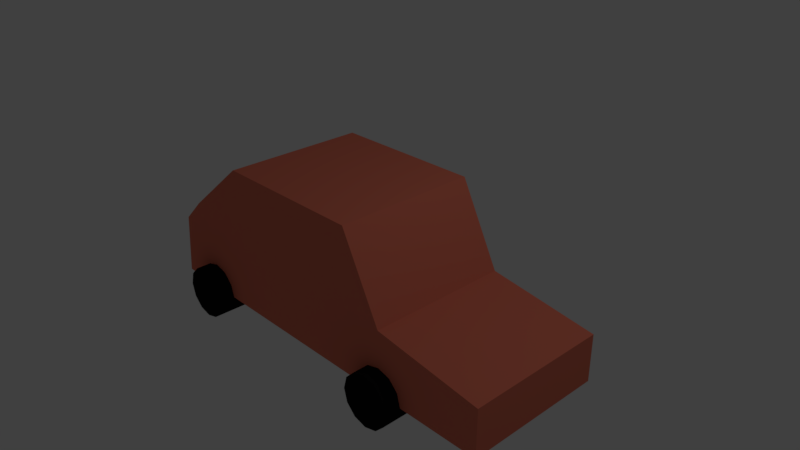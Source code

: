 # Source: shittyCar.blend  (saved by Blender 2.79.0; exported with 4.5.12 LTS)
import bpy
from mathutils import Matrix  # noqa: F401  (used for matrix-valued properties, if any)

bpy.ops.wm.read_factory_settings(use_empty=True)
scene = bpy.context.scene
scene.name = 'Scene'

# ---- collections
col_collection_1 = bpy.data.collections.new('Collection 1'); scene.collection.children.link(col_collection_1)
col_collection_3 = bpy.data.collections.new('Collection 3'); scene.collection.children.link(col_collection_3)

# ---- materials (node trees are filled in below, after node groups)
mat_body = bpy.data.materials.new('Body')
mat_body.alpha_threshold = 0.0
mat_body.diffuse_color = (0.8, 0.1982, 0.1257, 1.0)
mat_body.roughness = 0.5
mat_body.line_color = (0.0, 0.0, 0.0, 1.0)
mat_tires = bpy.data.materials.new('Tires')
mat_tires.alpha_threshold = 0.0
mat_tires.diffuse_color = (0.007194, 0.007194, 0.007194, 1.0)
mat_tires.roughness = 0.5

# ---- material node trees

# ---- world
world_world = bpy.data.worlds.new('World'); scene.world = world_world
world_world.color = (0.05088, 0.05088, 0.05088)
world_world.use_sun_shadow = False
world_world.sun_shadow_jitter_overblur = 0.0
world_world.cycles.sampling_method = 'MANUAL'

# ---- cameras
cam_camera = bpy.data.cameras.new('Camera')
cam_camera.clip_end = 100.0
cam_camera.lens = 35.0
cam_camera.sensor_width = 32.0
cam_camera.sensor_height = 18.0
cam_camera.ortho_scale = 7.314
cam_camera.dof.focus_distance = 0.0

# ---- lights
light_lamp = bpy.data.lights.new('Lamp', 'POINT')
light_lamp.transmission_factor = 0.0
light_lamp.cutoff_distance = 30.0
light_lamp.energy = 100.0
light_lamp.shadow_buffer_clip_start = 1.001
light_lamp.shadow_soft_size = 0.1
light_lamp.shadow_maximum_resolution = 0.006
light_lamp.use_absolute_resolution = True

# ---- meshes
me_cube = bpy.data.meshes.new('Cube')
me_cube.from_pydata([(0.9701, 0.9966, 0.3665), (0.9701, -1.003, 0.3665), (-2.736, -1.003, 0.3665), (-2.736, 0.9966, 0.3665), (-0.5721, 0.9966, 2.367), (-0.5721, -1.003, 2.367), (-2.736, -1.003, 2.367), (-2.736, 0.9966, 2.367), (0.0009826, 0.9966, 1.25), (0.0009822, -1.003, 1.25), (-2.736, -1.003, 1.249), (-2.736, 0.9966, 1.249), (1.534, 0.9966, 0.3665), (1.534, -1.003, 0.3665), (1.534, 0.9966, 1.031), (1.534, -1.003, 1.031), (-4.118, -1.003, 0.3665), (-4.118, 0.9966, 0.3665), (-4.031, -1.003, 1.249), (-3.692, -1.003, 1.58), (-4.031, 0.9966, 1.249), (-3.692, 0.9966, 1.58), (0.0, -1.219, 0.7363), (0.0, 1.219, 0.7363), (-3.373, 1.219, 0.7363), (-3.373, -1.219, 0.7363), (-3.189, 1.219, 0.687), (-3.189, -1.219, 0.687), (-3.054, 1.219, 0.5522), (-3.054, -1.219, 0.5522), (-3.005, 1.219, 0.3681), (-3.005, -1.219, 0.3681), (-3.054, 1.219, 0.1841), (-3.054, -1.219, 0.1841), (-3.189, 1.219, 0.04932), (-3.189, -1.219, 0.04932), (-3.373, 1.219, -1.192e-07), (-3.373, -1.219, 0.0), (-3.557, 1.219, 0.04932), (-3.557, -1.219, 0.04932), (-3.692, 1.219, 0.1841), (-3.692, -1.219, 0.1841), (-3.741, 1.219, 0.3681), (-3.741, -1.219, 0.3681), (-3.692, 1.219, 0.5522), (-3.692, -1.219, 0.5522), (-3.557, 1.219, 0.687), (-3.557, -1.219, 0.687), (0.1841, 1.219, 0.687), (0.1841, -1.219, 0.687), (0.3188, 1.219, 0.5522), (0.3188, -1.219, 0.5522), (0.3681, 1.219, 0.3681), (0.3681, -1.219, 0.3681), (0.3188, 1.219, 0.1841), (0.3188, -1.219, 0.1841), (0.1841, 1.219, 0.04932), (0.1841, -1.219, 0.04932), (0.0, 1.219, -1.192e-07), (0.0, -1.219, 0.0), (-0.1841, 1.219, 0.04932), (-0.1841, -1.219, 0.04932), (-0.3188, 1.219, 0.1841), (-0.3188, -1.219, 0.1841), (-0.3681, 1.219, 0.3681), (-0.3681, -1.219, 0.3681), (-0.3188, 1.219, 0.5522), (-0.3188, -1.219, 0.5522), (-0.1841, 1.219, 0.687), (-0.1841, -1.219, 0.687)], [], [(0, 1, 2, 3), (4, 7, 6, 5), (8, 4, 5, 9), (9, 5, 6, 10), (11, 3, 17, 20), (8, 0, 3, 11), (4, 8, 11, 7), (10, 6, 19, 18), (1, 9, 10, 2), (8, 9, 15, 14), (12, 14, 15, 13), (9, 1, 13, 15), (1, 0, 12, 13), (0, 8, 14, 12), (18, 19, 21, 20), (16, 18, 20, 17), (6, 7, 21, 19), (7, 11, 20, 21), (3, 2, 16, 17), (2, 10, 18, 16), (49, 22, 69, 67, 65, 63, 61, 59, 57, 55, 53, 51), (24, 25, 27, 26), (64, 65, 67, 66), (26, 27, 29, 28), (62, 63, 65, 64), (28, 29, 31, 30), (60, 61, 63, 62), (30, 31, 33, 32), (58, 59, 61, 60), (32, 33, 35, 34), (56, 57, 59, 58), (34, 35, 37, 36), (54, 55, 57, 56), (36, 37, 39, 38), (52, 53, 55, 54), (38, 39, 41, 40), (23, 48, 50, 52, 54, 56, 58, 60, 62, 64, 66, 68), (50, 51, 53, 52), (40, 41, 43, 42), (68, 69, 22, 23), (48, 49, 51, 50), (42, 43, 45, 44), (27, 25, 47, 45, 43, 41, 39, 37, 35, 33, 31, 29), (23, 22, 49, 48), (44, 45, 47, 46), (66, 67, 69, 68), (46, 47, 25, 24), (24, 26, 28, 30, 32, 34, 36, 38, 40, 42, 44, 46)])
me_cube.polygons.foreach_set('material_index', [0, 0, 0, 0, 0, 0, 0, 0, 0, 0, 0, 0, 0, 0, 0, 0, 0, 0, 0, 0, 1, 1, 1, 1, 1, 1, 1, 1, 1, 1, 1, 1, 1, 1, 1, 1, 1, 1, 1, 1, 1, 1, 1, 1, 1, 1, 1, 1])
me_cube.materials.append(mat_body)
me_cube.materials.append(mat_tires)
me_cube.use_remesh_preserve_volume = False
me_cube.use_remesh_preserve_attributes = False
me_cube.use_mirror_vertex_groups = False
me_cube.update()

# ---- objects
ob_shittycar = bpy.data.objects.new('shittyCar', me_cube)
ob_lamp = bpy.data.objects.new('Lamp', light_lamp)
ob_camera = bpy.data.objects.new('Camera', cam_camera)
ob_capsule_blend_file_data = bpy.data.objects.new('>Capsule Blend File Data<', None)

# ---- transforms, parenting, visibility, modifiers, constraints
ob_shittycar.location = (1.269, 0.003437, -1.367)
ob_shittycar.lock_rotations_4d = False
ob_shittycar.empty_display_type = 'ARROWS'
ob_shittycar.lineart.crease_threshold = 0.0
ob_lamp.location = (4.076, 1.005, 5.904)
ob_lamp.rotation_euler = (0.6503, 0.05522, 1.866)
ob_lamp.lock_rotations_4d = False
ob_lamp.empty_display_type = 'ARROWS'
ob_lamp.color = (0.0, 0.0, 0.0, 0.0)
ob_lamp.lineart.crease_threshold = 0.0
ob_camera.location = (7.481, -6.508, 5.344)
ob_camera.rotation_euler = (1.109, 0.0, 0.8149)
ob_camera.lock_rotations_4d = False
ob_camera.empty_display_type = 'ARROWS'
ob_camera.color = (0.0, 0.0, 0.0, 0.0)
ob_camera.display_type = 'WIRE'
ob_camera.lineart.crease_threshold = 0.0
ob_capsule_blend_file_data.location = (2.7, -0.4685, 0.8967)
ob_capsule_blend_file_data.empty_image_offset = (0.0, 0.0)
ob_capsule_blend_file_data.hide_viewport = True
ob_capsule_blend_file_data.hide_select = True
ob_capsule_blend_file_data.hide_render = True
ob_capsule_blend_file_data.lineart.crease_threshold = 0.0

# ---- collection membership
col_collection_1.objects.link(ob_shittycar)
col_collection_1.objects.link(ob_lamp)
col_collection_1.objects.link(ob_camera)
col_collection_3.objects.link(ob_capsule_blend_file_data)

# ---- scene / render settings (as saved in the file)
scene.camera = ob_camera
scene.frame_start = 1; scene.frame_end = 250; scene.frame_set(1)
scene.render.engine = 'CYCLES'
scene.render.resolution_percentage = 50
scene.render.dither_intensity = 0.0
scene.cycles.use_denoising = False
scene.cycles.samples = 128
scene.cycles.sampling_pattern = 'TABULATED_SOBOL'
scene.cycles.use_adaptive_sampling = False
scene.cycles.use_light_tree = False
scene.cycles.blur_glossy = 0.0
scene.cycles.sample_clamp_indirect = 0.0
scene.view_settings.view_transform = 'Standard'
bpy.context.view_layer.update()
